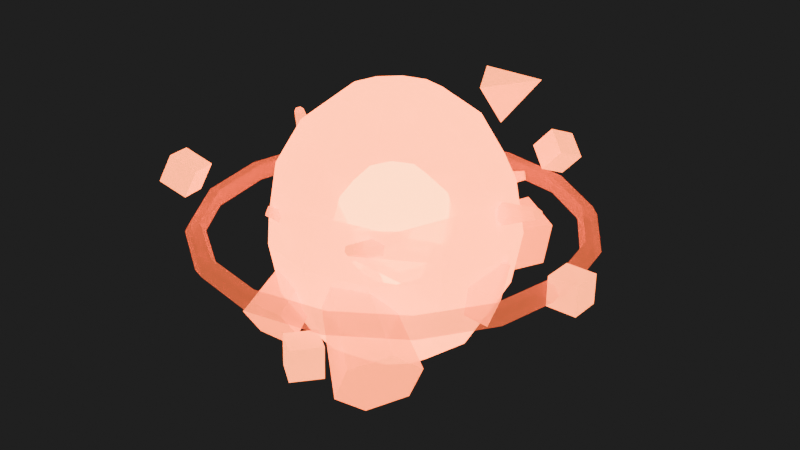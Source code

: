 # Source: vanishing_gradient_wisp.blend  (saved by Blender 5.1.29; exported with 4.5.12 LTS)
import bpy
from mathutils import Matrix  # noqa: F401  (used for matrix-valued properties, if any)

bpy.ops.wm.read_factory_settings(use_empty=True)
scene = bpy.context.scene
scene.name = 'Scene'

# ---- collections
col_office_chair = bpy.data.collections.new('office_chair'); scene.collection.children.link(col_office_chair)
col_office_desk = bpy.data.collections.new('office_desk'); scene.collection.children.link(col_office_desk)
col_fluorescent_light = bpy.data.collections.new('fluorescent_light'); scene.collection.children.link(col_fluorescent_light)
col_manila_folder = bpy.data.collections.new('manila_folder'); scene.collection.children.link(col_manila_folder)
col_office_monitor = bpy.data.collections.new('office_monitor'); scene.collection.children.link(col_office_monitor)
col_filing_cabinet = bpy.data.collections.new('filing_cabinet'); scene.collection.children.link(col_filing_cabinet)
col_clipboard = bpy.data.collections.new('clipboard'); scene.collection.children.link(col_clipboard)
col_whiteboard = bpy.data.collections.new('whiteboard'); scene.collection.children.link(col_whiteboard)

# ---- materials (node trees are filled in below, after node groups)
mat_wispcore = bpy.data.materials.new('WispCore')
mat_wispcore.surface_render_method = 'BLENDED'
mat_wispcore.blend_method = 'BLEND'
mat_wispinnercore = bpy.data.materials.new('WispInnerCore')
mat_wisptendril = bpy.data.materials.new('WispTendril')
mat_gradientfragment = bpy.data.materials.new('GradientFragment')
mat_wispaura = bpy.data.materials.new('WispAura')

# ---- material node trees
mat_wispcore.use_nodes = True; mat_wispcore.node_tree.nodes.clear()
_N = mat_wispcore.node_tree.nodes; _L = mat_wispcore.node_tree.links
n0 = _N.new('ShaderNodeOutputMaterial'); n0.name = 'Material Output'; n0.location = (0, 0)
n1 = _N.new('ShaderNodeBsdfPrincipled'); n1.name = 'Principled BSDF'; n1.location = (0, 0)
n1.inputs[0].default_value = (0.8, 0.15, 0.1, 1.0)
n1.inputs[2].default_value = 1.0
n1.inputs[4].default_value = 0.85
n1.inputs[27].default_value = (0.9, 0.2, 0.05, 1.0)
n1.inputs[28].default_value = 6.0
_L.new(n1.outputs[0], n0.inputs[0])
n0.is_active_output = True
mat_wispinnercore.use_nodes = True; mat_wispinnercore.node_tree.nodes.clear()
_N = mat_wispinnercore.node_tree.nodes; _L = mat_wispinnercore.node_tree.links
n0 = _N.new('ShaderNodeOutputMaterial'); n0.name = 'Material Output'; n0.location = (0, 0)
n1 = _N.new('ShaderNodeBsdfPrincipled'); n1.name = 'Principled BSDF'; n1.location = (0, 0)
n1.inputs[0].default_value = (1.0, 0.8, 0.2, 1.0)
n1.inputs[2].default_value = 1.0
n1.inputs[27].default_value = (1.0, 0.9, 0.3, 1.0)
n1.inputs[28].default_value = 10.0
_L.new(n1.outputs[0], n0.inputs[0])
n0.is_active_output = True
mat_wisptendril.use_nodes = True; mat_wisptendril.node_tree.nodes.clear()
_N = mat_wisptendril.node_tree.nodes; _L = mat_wisptendril.node_tree.links
n0 = _N.new('ShaderNodeOutputMaterial'); n0.name = 'Material Output'; n0.location = (0, 0)
n1 = _N.new('ShaderNodeBsdfPrincipled'); n1.name = 'Principled BSDF'; n1.location = (0, 0)
n1.inputs[0].default_value = (0.9, 0.25, 0.08, 1.0)
n1.inputs[2].default_value = 1.0
n1.inputs[4].default_value = 0.6
n1.inputs[27].default_value = (0.85, 0.18, 0.04, 1.0)
n1.inputs[28].default_value = 3.5
_L.new(n1.outputs[0], n0.inputs[0])
n0.is_active_output = True
mat_gradientfragment.use_nodes = True; mat_gradientfragment.node_tree.nodes.clear()
_N = mat_gradientfragment.node_tree.nodes; _L = mat_gradientfragment.node_tree.links
n0 = _N.new('ShaderNodeOutputMaterial'); n0.name = 'Material Output'; n0.location = (0, 0)
n1 = _N.new('ShaderNodeBsdfPrincipled'); n1.name = 'Principled BSDF'; n1.location = (0, 0)
n1.inputs[0].default_value = (0.9, 0.3, 0.1, 1.0)
n1.inputs[1].default_value = 0.3
n1.inputs[4].default_value = 0.7
n1.inputs[27].default_value = (0.8, 0.2, 0.05, 1.0)
n1.inputs[28].default_value = 4.0
_L.new(n1.outputs[0], n0.inputs[0])
n0.is_active_output = True
mat_wispaura.use_nodes = True; mat_wispaura.node_tree.nodes.clear()
_N = mat_wispaura.node_tree.nodes; _L = mat_wispaura.node_tree.links
n0 = _N.new('ShaderNodeOutputMaterial'); n0.name = 'Material Output'; n0.location = (0, 0)
n1 = _N.new('ShaderNodeBsdfPrincipled'); n1.name = 'Principled BSDF'; n1.location = (0, 0)
n1.inputs[0].default_value = (0.7, 0.12, 0.05, 1.0)
n1.inputs[2].default_value = 1.0
n1.inputs[4].default_value = 0.3
n1.inputs[27].default_value = (0.6, 0.1, 0.03, 1.0)
n1.inputs[28].default_value = 2.0
_L.new(n1.outputs[0], n0.inputs[0])
n0.is_active_output = True

# ---- world
world_darkworld = bpy.data.worlds.new('DarkWorld'); scene.world = world_darkworld
world_darkworld.use_nodes = True; world_darkworld.node_tree.nodes.clear()
_N = world_darkworld.node_tree.nodes; _L = world_darkworld.node_tree.links
n0 = _N.new('ShaderNodeBackground'); n0.name = 'Background'; n0.location = (-200, 100)
n0.inputs[0].default_value = (0.02, 0.02, 0.02, 1.0)
n1 = _N.new('ShaderNodeOutputWorld'); n1.name = 'World Output'; n1.location = (200, 100)
_L.new(n0.outputs[0], n1.inputs[0])
n1.is_active_output = True

# ---- meshes
me_sphere = bpy.data.meshes.new('Sphere')
me_sphere.from_pydata([(0.0, 0.0, 1.488), (0.0, 0.1768, 1.403), (0.0, 0.25, 1.2), (0.0, 0.0, 0.9125), (0.04784, 0.08285, 1.466), (0.08839, 0.1531, 1.403), (0.1155, 0.2, 1.31), (0.125, 0.2165, 1.2), (0.1155, 0.2, 1.09), (0.08839, 0.1531, 0.9967), (0.04784, 0.08285, 0.9344), (0.08285, 0.04784, 1.466), (0.1531, 0.08839, 1.403), (0.2, 0.1155, 1.31), (0.2165, 0.125, 1.2), (0.2, 0.1155, 1.09), (0.1531, 0.08839, 0.9967), (0.08285, 0.04784, 0.9344), (0.09567, -3.725e-09, 1.466), (0.1768, -7.451e-09, 1.403), (0.231, -7.451e-09, 1.31), (0.25, 0.0, 1.2), (0.231, -7.451e-09, 1.09), (0.1768, -7.451e-09, 0.9967), (0.09567, -3.725e-09, 0.9344), (0.08285, -0.04784, 1.466), (0.1531, -0.08839, 1.403), (0.2, -0.1155, 1.31), (0.2165, -0.125, 1.2), (0.2, -0.1155, 1.09), (0.1531, -0.08839, 0.9967), (0.08285, -0.04784, 0.9344), (0.04784, -0.08285, 1.466), (0.08839, -0.1531, 1.403), (0.1155, -0.2, 1.31), (0.125, -0.2165, 1.2), (0.1155, -0.2, 1.09), (0.08839, -0.1531, 0.9967), (0.04784, -0.08285, 0.9344), (0.0, -0.09567, 1.466), (-1.49e-08, -0.1768, 1.403), (0.0, -0.231, 1.31), (0.0, -0.25, 1.2), (0.0, -0.231, 1.09), (-1.49e-08, -0.1768, 0.9967), (0.0, -0.09567, 0.9344), (-0.04784, -0.08285, 1.466), (-0.08839, -0.1531, 1.403), (-0.1155, -0.2, 1.31), (-0.125, -0.2165, 1.2), (-0.1155, -0.2, 1.09), (-0.08839, -0.1531, 0.9967), (-0.04784, -0.08285, 0.9344), (-0.08285, -0.04784, 1.466), (-0.1531, -0.08839, 1.403), (-0.2, -0.1155, 1.31), (-0.2165, -0.125, 1.2), (-0.2, -0.1155, 1.09), (-0.1531, -0.08839, 0.9967), (-0.08285, -0.04784, 0.9344), (-0.09567, -3.725e-09, 1.466), (-0.1768, 2.98e-08, 1.403), (-0.231, -7.451e-09, 1.31), (-0.25, 0.0, 1.2), (-0.231, -7.451e-09, 1.09), (-0.1768, 2.98e-08, 0.9967), (-0.09567, -3.725e-09, 0.9344), (-0.08285, 0.04784, 1.466), (-0.1531, 0.08839, 1.403), (-0.2, 0.1155, 1.31), (-0.2165, 0.125, 1.2), (-0.2, 0.1155, 1.09), (-0.1531, 0.08839, 0.9967), (-0.08285, 0.04784, 0.9344), (-0.04784, 0.08285, 1.466), (-0.08839, 0.1531, 1.403), (-0.1155, 0.2, 1.31), (-0.125, 0.2165, 1.2), (-0.1155, 0.2, 1.09), (-0.08839, 0.1531, 0.9967), (-0.04784, 0.08285, 0.9344), (-3.725e-09, 0.09567, 1.466), (-7.451e-09, 0.231, 1.31), (-7.451e-09, 0.231, 1.09), (2.98e-08, 0.1768, 0.9967), (-3.725e-09, 0.09567, 0.9344)], [], [(81, 0, 4), (3, 85, 10), (84, 83, 8, 9), (2, 82, 6, 7), (1, 81, 4, 5), (85, 84, 9, 10), (83, 2, 7, 8), (82, 1, 5, 6), (7, 6, 13, 14), (5, 4, 11, 12), (10, 9, 16, 17), (8, 7, 14, 15), (6, 5, 12, 13), (4, 0, 11), (3, 10, 17), (9, 8, 15, 16), (17, 16, 23, 24), (15, 14, 21, 22), (13, 12, 19, 20), (11, 0, 18), (3, 17, 24), (16, 15, 22, 23), (14, 13, 20, 21), (12, 11, 18, 19), (20, 19, 26, 27), (18, 0, 25), (3, 24, 31), (23, 22, 29, 30), (21, 20, 27, 28), (19, 18, 25, 26), (24, 23, 30, 31), (22, 21, 28, 29), (3, 31, 38), (30, 29, 36, 37), (28, 27, 34, 35), (26, 25, 32, 33), (31, 30, 37, 38), (29, 28, 35, 36), (27, 26, 33, 34), (25, 0, 32), (33, 32, 39, 40), (38, 37, 44, 45), (36, 35, 42, 43), (34, 33, 40, 41), (32, 0, 39), (3, 38, 45), (37, 36, 43, 44), (35, 34, 41, 42), (45, 44, 51, 52), (43, 42, 49, 50), (41, 40, 47, 48), (39, 0, 46), (3, 45, 52), (44, 43, 50, 51), (42, 41, 48, 49), (40, 39, 46, 47), (46, 0, 53), (3, 52, 59), (51, 50, 57, 58), (49, 48, 55, 56), (47, 46, 53, 54), (52, 51, 58, 59), (50, 49, 56, 57), (48, 47, 54, 55), (58, 57, 64, 65), (56, 55, 62, 63), (54, 53, 60, 61), (59, 58, 65, 66), (57, 56, 63, 64), (55, 54, 61, 62), (53, 0, 60), (3, 59, 66), (66, 65, 72, 73), (64, 63, 70, 71), (62, 61, 68, 69), (60, 0, 67), (3, 66, 73), (65, 64, 71, 72), (63, 62, 69, 70), (61, 60, 67, 68), (71, 70, 77, 78), (69, 68, 75, 76), (67, 0, 74), (3, 73, 80), (72, 71, 78, 79), (70, 69, 76, 77), (68, 67, 74, 75), (73, 72, 79, 80), (3, 80, 85), (79, 78, 83, 84), (77, 76, 82, 2), (75, 74, 81, 1), (80, 79, 84, 85), (78, 77, 2, 83), (76, 75, 1, 82), (74, 0, 81)])
_uv = me_sphere.uv_layers.new(name='UVMap')
_uv.uv.foreach_set('vector', [0.75, 0.875, 0.7083, 1.0, 0.6667, 0.875, 0.7083, 0.0, 0.75, 0.125, 0.6667, 0.125, 0.75, 0.25, 0.75, 0.375, 0.6667, 0.375, 0.6667, 0.25, 0.75, 0.5, 0.75, 0.625, 0.6667, 0.625, 0.6667, 0.5, 0.75, 0.75, 0.75, 0.875, 0.6667, 0.875, 0.6667, 0.75, 0.75, 0.125, 0.75, 0.25, 0.6667, 0.25, 0.6667, 0.125, 0.75, 0.375, 0.75, 0.5, 0.6667, 0.5, 0.6667, 0.375, 0.75, 0.625, 0.75, 0.75, 0.6667, 0.75, 0.6667, 0.625, 0.6667, 0.5, 0.6667, 0.625, 0.5833, 0.625, 0.5833, 0.5, 0.6667, 0.75, 0.6667, 0.875, 0.5833, 0.875, 0.5833, 0.75, 0.6667, 0.125, 0.6667, 0.25, 0.5833, 0.25, 0.5833, 0.125, 0.6667, 0.375, 0.6667, 0.5, 0.5833, 0.5, 0.5833, 0.375, 0.6667, 0.625, 0.6667, 0.75, 0.5833, 0.75, 0.5833, 0.625, 0.6667, 0.875, 0.625, 1.0, 0.5833, 0.875, 0.625, 0.0, 0.6667, 0.125, 0.5833, 0.125, 0.6667, 0.25, 0.6667, 0.375, 0.5833, 0.375, 0.5833, 0.25, 0.5833, 0.125, 0.5833, 0.25, 0.5, 0.25, 0.5, 0.125, 0.5833, 0.375, 0.5833, 0.5, 0.5, 0.5, 0.5, 0.375, 0.5833, 0.625, 0.5833, 0.75, 0.5, 0.75, 0.5, 0.625, 0.5833, 0.875, 0.5417, 1.0, 0.5, 0.875, 0.5417, 0.0, 0.5833, 0.125, 0.5, 0.125, 0.5833, 0.25, 0.5833, 0.375, 0.5, 0.375, 0.5, 0.25, 0.5833, 0.5, 0.5833, 0.625, 0.5, 0.625, 0.5, 0.5, 0.5833, 0.75, 0.5833, 0.875, 0.5, 0.875, 0.5, 0.75, 0.5, 0.625, 0.5, 0.75, 0.4167, 0.75, 0.4167, 0.625, 0.5, 0.875, 0.4583, 1.0, 0.4167, 0.875, 0.4583, 0.0, 0.5, 0.125, 0.4167, 0.125, 0.5, 0.25, 0.5, 0.375, 0.4167, 0.375, 0.4167, 0.25, 0.5, 0.5, 0.5, 0.625, 0.4167, 0.625, 0.4167, 0.5, 0.5, 0.75, 0.5, 0.875, 0.4167, 0.875, 0.4167, 0.75, 0.5, 0.125, 0.5, 0.25, 0.4167, 0.25, 0.4167, 0.125, 0.5, 0.375, 0.5, 0.5, 0.4167, 0.5, 0.4167, 0.375, 0.375, 0.0, 0.4167, 0.125, 0.3333, 0.125, 0.4167, 0.25, 0.4167, 0.375, 0.3333, 0.375, 0.3333, 0.25, 0.4167, 0.5, 0.4167, 0.625, 0.3333, 0.625, 0.3333, 0.5, 0.4167, 0.75, 0.4167, 0.875, 0.3333, 0.875, 0.3333, 0.75, 0.4167, 0.125, 0.4167, 0.25, 0.3333, 0.25, 0.3333, 0.125, 0.4167, 0.375, 0.4167, 0.5, 0.3333, 0.5, 0.3333, 0.375, 0.4167, 0.625, 0.4167, 0.75, 0.3333, 0.75, 0.3333, 0.625, 0.4167, 0.875, 0.375, 1.0, 0.3333, 0.875, 0.3333, 0.75, 0.3333, 0.875, 0.25, 0.875, 0.25, 0.75, 0.3333, 0.125, 0.3333, 0.25, 0.25, 0.25, 0.25, 0.125, 0.3333, 0.375, 0.3333, 0.5, 0.25, 0.5, 0.25, 0.375, 0.3333, 0.625, 0.3333, 0.75, 0.25, 0.75, 0.25, 0.625, 0.3333, 0.875, 0.2917, 1.0, 0.25, 0.875, 0.2917, 0.0, 0.3333, 0.125, 0.25, 0.125, 0.3333, 0.25, 0.3333, 0.375, 0.25, 0.375, 0.25, 0.25, 0.3333, 0.5, 0.3333, 0.625, 0.25, 0.625, 0.25, 0.5, 0.25, 0.125, 0.25, 0.25, 0.1667, 0.25, 0.1667, 0.125, 0.25, 0.375, 0.25, 0.5, 0.1667, 0.5, 0.1667, 0.375, 0.25, 0.625, 0.25, 0.75, 0.1667, 0.75, 0.1667, 0.625, 0.25, 0.875, 0.2083, 1.0, 0.1667, 0.875, 0.2083, 0.0, 0.25, 0.125, 0.1667, 0.125, 0.25, 0.25, 0.25, 0.375, 0.1667, 0.375, 0.1667, 0.25, 0.25, 0.5, 0.25, 0.625, 0.1667, 0.625, 0.1667, 0.5, 0.25, 0.75, 0.25, 0.875, 0.1667, 0.875, 0.1667, 0.75, 0.1667, 0.875, 0.125, 1.0, 0.08333, 0.875, 0.125, 0.0, 0.1667, 0.125, 0.08333, 0.125, 0.1667, 0.25, 0.1667, 0.375, 0.08333, 0.375, 0.08333, 0.25, 0.1667, 0.5, 0.1667, 0.625, 0.08333, 0.625, 0.08333, 0.5, 0.1667, 0.75, 0.1667, 0.875, 0.08333, 0.875, 0.08333, 0.75, 0.1667, 0.125, 0.1667, 0.25, 0.08333, 0.25, 0.08333, 0.125, 0.1667, 0.375, 0.1667, 0.5, 0.08333, 0.5, 0.08333, 0.375, 0.1667, 0.625, 0.1667, 0.75, 0.08333, 0.75, 0.08333, 0.625, 0.08333, 0.25, 0.08333, 0.375, 2.98e-08, 0.375, 0.0, 0.25, 0.08333, 0.5, 0.08333, 0.625, 2.98e-08, 0.625, 0.0, 0.5, 0.08333, 0.75, 0.08333, 0.875, 2.98e-08, 0.875, 0.0, 0.75, 0.08333, 0.125, 0.08333, 0.25, 0.0, 0.25, 2.98e-08, 0.125, 0.08333, 0.375, 0.08333, 0.5, 0.0, 0.5, 2.98e-08, 0.375, 0.08333, 0.625, 0.08333, 0.75, 0.0, 0.75, 2.98e-08, 0.625, 0.08333, 0.875, 0.04167, 1.0, 2.98e-08, 0.875, 0.04167, 0.0, 0.08333, 0.125, 2.98e-08, 0.125, 1.0, 0.125, 1.0, 0.25, 0.9167, 0.25, 0.9167, 0.125, 1.0, 0.375, 1.0, 0.5, 0.9167, 0.5, 0.9167, 0.375, 1.0, 0.625, 1.0, 0.75, 0.9167, 0.75, 0.9167, 0.625, 1.0, 0.875, 0.9583, 1.0, 0.9167, 0.875, 0.9583, 0.0, 1.0, 0.125, 0.9167, 0.125, 1.0, 0.25, 1.0, 0.375, 0.9167, 0.375, 0.9167, 0.25, 1.0, 0.5, 1.0, 0.625, 0.9167, 0.625, 0.9167, 0.5, 1.0, 0.75, 1.0, 0.875, 0.9167, 0.875, 0.9167, 0.75, 0.9167, 0.375, 0.9167, 0.5, 0.8333, 0.5, 0.8333, 0.375, 0.9167, 0.625, 0.9167, 0.75, 0.8333, 0.75, 0.8333, 0.625, 0.9167, 0.875, 0.875, 1.0, 0.8333, 0.875, 0.875, 0.0, 0.9167, 0.125, 0.8333, 0.125, 0.9167, 0.25, 0.9167, 0.375, 0.8333, 0.375, 0.8333, 0.25, 0.9167, 0.5, 0.9167, 0.625, 0.8333, 0.625, 0.8333, 0.5, 0.9167, 0.75, 0.9167, 0.875, 0.8333, 0.875, 0.8333, 0.75, 0.9167, 0.125, 0.9167, 0.25, 0.8333, 0.25, 0.8333, 0.125, 0.7917, 0.0, 0.8333, 0.125, 0.75, 0.125, 0.8333, 0.25, 0.8333, 0.375, 0.75, 0.375, 0.75, 0.25, 0.8333, 0.5, 0.8333, 0.625, 0.75, 0.625, 0.75, 0.5, 0.8333, 0.75, 0.8333, 0.875, 0.75, 0.875, 0.75, 0.75, 0.8333, 0.125, 0.8333, 0.25, 0.75, 0.25, 0.75, 0.125, 0.8333, 0.375, 0.8333, 0.5, 0.75, 0.5, 0.75, 0.375, 0.8333, 0.625, 0.8333, 0.75, 0.75, 0.75, 0.75, 0.625, 0.8333, 0.875, 0.7917, 1.0, 0.75, 0.875])
me_sphere.materials.append(mat_wispcore)
me_sphere.update()
me_sphere_001 = bpy.data.meshes.new('Sphere.001')
me_sphere_001.from_pydata([(0.0, 0.0, 0.12), (0.0, 0.1039, 0.06), (0.0, 0.1039, -0.06), (0.0, 0.0, -0.12), (0.04243, 0.04243, 0.1039), (0.07348, 0.07348, 0.06), (0.08485, 0.08485, 0.0), (0.07348, 0.07348, -0.06), (0.04243, 0.04243, -0.1039), (0.06, 0.0, 0.1039), (0.1039, 0.0, 0.06), (0.12, 0.0, 0.0), (0.1039, 0.0, -0.06), (0.06, 0.0, -0.1039), (0.04243, -0.04243, 0.1039), (0.07348, -0.07348, 0.06), (0.08485, -0.08485, 0.0), (0.07348, -0.07348, -0.06), (0.04243, -0.04243, -0.1039), (0.0, -0.06, 0.1039), (0.0, -0.1039, 0.06), (0.0, -0.12, 0.0), (0.0, -0.1039, -0.06), (0.0, -0.06, -0.1039), (-0.04243, -0.04243, 0.1039), (-0.07348, -0.07348, 0.06), (-0.08485, -0.08485, 0.0), (-0.07348, -0.07348, -0.06), (-0.04243, -0.04243, -0.1039), (-0.06, 0.0, 0.1039), (-0.1039, 0.0, 0.06), (-0.12, 0.0, 0.0), (-0.1039, 0.0, -0.06), (-0.06, 0.0, -0.1039), (-0.04243, 0.04243, 0.1039), (-0.07348, 0.07348, 0.06), (-0.08485, 0.08485, 0.0), (-0.07348, 0.07348, -0.06), (-0.04243, 0.04243, -0.1039), (0.0, 0.06, 0.1039), (0.0, 0.12, 0.0), (0.0, 0.06, -0.1039)], [], [(40, 1, 5, 6), (39, 0, 4), (3, 41, 8), (2, 40, 6, 7), (1, 39, 4, 5), (41, 2, 7, 8), (3, 8, 13), (7, 6, 11, 12), (5, 4, 9, 10), (8, 7, 12, 13), (6, 5, 10, 11), (4, 0, 9), (3, 13, 18), (12, 11, 16, 17), (10, 9, 14, 15), (13, 12, 17, 18), (11, 10, 15, 16), (9, 0, 14), (17, 16, 21, 22), (15, 14, 19, 20), (18, 17, 22, 23), (16, 15, 20, 21), (14, 0, 19), (3, 18, 23), (20, 19, 24, 25), (23, 22, 27, 28), (21, 20, 25, 26), (19, 0, 24), (3, 23, 28), (22, 21, 26, 27), (28, 27, 32, 33), (26, 25, 30, 31), (24, 0, 29), (3, 28, 33), (27, 26, 31, 32), (25, 24, 29, 30), (33, 32, 37, 38), (31, 30, 35, 36), (29, 0, 34), (3, 33, 38), (32, 31, 36, 37), (30, 29, 34, 35), (38, 37, 2, 41), (36, 35, 1, 40), (34, 0, 39), (3, 38, 41), (37, 36, 40, 2), (35, 34, 39, 1)])
_uv = me_sphere_001.uv_layers.new(name='UVMap')
_uv.uv.foreach_set('vector', [0.75, 0.5, 0.75, 0.6667, 0.625, 0.6667, 0.625, 0.5, 0.75, 0.8333, 0.6875, 1.0, 0.625, 0.8333, 0.6875, 0.0, 0.75, 0.1667, 0.625, 0.1667, 0.75, 0.3333, 0.75, 0.5, 0.625, 0.5, 0.625, 0.3333, 0.75, 0.6667, 0.75, 0.8333, 0.625, 0.8333, 0.625, 0.6667, 0.75, 0.1667, 0.75, 0.3333, 0.625, 0.3333, 0.625, 0.1667, 0.5625, 0.0, 0.625, 0.1667, 0.5, 0.1667, 0.625, 0.3333, 0.625, 0.5, 0.5, 0.5, 0.5, 0.3333, 0.625, 0.6667, 0.625, 0.8333, 0.5, 0.8333, 0.5, 0.6667, 0.625, 0.1667, 0.625, 0.3333, 0.5, 0.3333, 0.5, 0.1667, 0.625, 0.5, 0.625, 0.6667, 0.5, 0.6667, 0.5, 0.5, 0.625, 0.8333, 0.5625, 1.0, 0.5, 0.8333, 0.4375, 0.0, 0.5, 0.1667, 0.375, 0.1667, 0.5, 0.3333, 0.5, 0.5, 0.375, 0.5, 0.375, 0.3333, 0.5, 0.6667, 0.5, 0.8333, 0.375, 0.8333, 0.375, 0.6667, 0.5, 0.1667, 0.5, 0.3333, 0.375, 0.3333, 0.375, 0.1667, 0.5, 0.5, 0.5, 0.6667, 0.375, 0.6667, 0.375, 0.5, 0.5, 0.8333, 0.4375, 1.0, 0.375, 0.8333, 0.375, 0.3333, 0.375, 0.5, 0.25, 0.5, 0.25, 0.3333, 0.375, 0.6667, 0.375, 0.8333, 0.25, 0.8333, 0.25, 0.6667, 0.375, 0.1667, 0.375, 0.3333, 0.25, 0.3333, 0.25, 0.1667, 0.375, 0.5, 0.375, 0.6667, 0.25, 0.6667, 0.25, 0.5, 0.375, 0.8333, 0.3125, 1.0, 0.25, 0.8333, 0.3125, 0.0, 0.375, 0.1667, 0.25, 0.1667, 0.25, 0.6667, 0.25, 0.8333, 0.125, 0.8333, 0.125, 0.6667, 0.25, 0.1667, 0.25, 0.3333, 0.125, 0.3333, 0.125, 0.1667, 0.25, 0.5, 0.25, 0.6667, 0.125, 0.6667, 0.125, 0.5, 0.25, 0.8333, 0.1875, 1.0, 0.125, 0.8333, 0.1875, 0.0, 0.25, 0.1667, 0.125, 0.1667, 0.25, 0.3333, 0.25, 0.5, 0.125, 0.5, 0.125, 0.3333, 0.125, 0.1667, 0.125, 0.3333, 0.0, 0.3333, 0.0, 0.1667, 0.125, 0.5, 0.125, 0.6667, 0.0, 0.6667, 0.0, 0.5, 0.125, 0.8333, 0.0625, 1.0, 0.0, 0.8333, 0.0625, 0.0, 0.125, 0.1667, 0.0, 0.1667, 0.125, 0.3333, 0.125, 0.5, 0.0, 0.5, 0.0, 0.3333, 0.125, 0.6667, 0.125, 0.8333, 0.0, 0.8333, 0.0, 0.6667, 1.0, 0.1667, 1.0, 0.3333, 0.875, 0.3333, 0.875, 0.1667, 1.0, 0.5, 1.0, 0.6667, 0.875, 0.6667, 0.875, 0.5, 1.0, 0.8333, 0.9375, 1.0, 0.875, 0.8333, 0.9375, 0.0, 1.0, 0.1667, 0.875, 0.1667, 1.0, 0.3333, 1.0, 0.5, 0.875, 0.5, 0.875, 0.3333, 1.0, 0.6667, 1.0, 0.8333, 0.875, 0.8333, 0.875, 0.6667, 0.875, 0.1667, 0.875, 0.3333, 0.75, 0.3333, 0.75, 0.1667, 0.875, 0.5, 0.875, 0.6667, 0.75, 0.6667, 0.75, 0.5, 0.875, 0.8333, 0.8125, 1.0, 0.75, 0.8333, 0.8125, 0.0, 0.875, 0.1667, 0.75, 0.1667, 0.875, 0.3333, 0.875, 0.5, 0.75, 0.5, 0.75, 0.3333, 0.875, 0.6667, 0.875, 0.8333, 0.75, 0.8333, 0.75, 0.6667])
me_sphere_001.materials.append(mat_wispinnercore)
me_sphere_001.update()
me_cone = bpy.data.meshes.new('Cone')
me_cone.from_pydata([(0.0, 0.08, -0.275), (0.0, 0.01, 0.275), (0.06928, 0.04, -0.275), (0.00866, 0.005, 0.275), (0.06928, -0.04, -0.275), (0.00866, -0.005, 0.275), (0.0, -0.08, -0.275), (0.0, -0.01, 0.275), (-0.06928, -0.04, -0.275), (-0.00866, -0.005, 0.275), (-0.06928, 0.04, -0.275), (-0.00866, 0.005, 0.275)], [], [(0, 1, 3, 2), (2, 3, 5, 4), (4, 5, 7, 6), (6, 7, 9, 8), (3, 1, 11, 9, 7, 5), (8, 9, 11, 10), (10, 11, 1, 0), (0, 2, 4, 6, 8, 10)])
_uv = me_cone.uv_layers.new(name='UVMap')
_uv.uv.foreach_set('vector', [1.0, 0.5, 1.0, 1.0, 0.8333, 1.0, 0.8333, 0.5, 0.8333, 0.5, 0.8333, 1.0, 0.6667, 1.0, 0.6667, 0.5, 0.6667, 0.5, 0.6667, 1.0, 0.5, 1.0, 0.5, 0.5, 0.5, 0.5, 0.5, 1.0, 0.3333, 1.0, 0.3333, 0.5, 0.4578, 0.37, 0.25, 0.49, 0.04215, 0.37, 0.04215, 0.13, 0.25, 0.01, 0.4578, 0.13, 0.3333, 0.5, 0.3333, 1.0, 0.1667, 1.0, 0.1667, 0.5, 0.1667, 0.5, 0.1667, 1.0, -8.941e-08, 1.0, -8.941e-08, 0.5, 0.75, 0.49, 0.9578, 0.37, 0.9578, 0.13, 0.75, 0.01, 0.5422, 0.13, 0.5422, 0.37])
me_cone.materials.append(mat_wisptendril)
me_cone.update()
me_cone_001 = bpy.data.meshes.new('Cone.001')
me_cone_001.from_pydata([(0.0, 0.07, -0.325), (0.0, 0.01, 0.325), (0.06062, 0.035, -0.325), (0.00866, 0.005, 0.325), (0.06062, -0.035, -0.325), (0.00866, -0.005, 0.325), (0.0, -0.07, -0.325), (0.0, -0.01, 0.325), (-0.06062, -0.035, -0.325), (-0.00866, -0.005, 0.325), (-0.06062, 0.035, -0.325), (-0.00866, 0.005, 0.325)], [], [(0, 1, 3, 2), (2, 3, 5, 4), (4, 5, 7, 6), (6, 7, 9, 8), (3, 1, 11, 9, 7, 5), (8, 9, 11, 10), (10, 11, 1, 0), (0, 2, 4, 6, 8, 10)])
_uv = me_cone_001.uv_layers.new(name='UVMap')
_uv.uv.foreach_set('vector', [1.0, 0.5, 1.0, 1.0, 0.8333, 1.0, 0.8333, 0.5, 0.8333, 0.5, 0.8333, 1.0, 0.6667, 1.0, 0.6667, 0.5, 0.6667, 0.5, 0.6667, 1.0, 0.5, 1.0, 0.5, 0.5, 0.5, 0.5, 0.5, 1.0, 0.3333, 1.0, 0.3333, 0.5, 0.4578, 0.37, 0.25, 0.49, 0.04215, 0.37, 0.04215, 0.13, 0.25, 0.01, 0.4578, 0.13, 0.3333, 0.5, 0.3333, 1.0, 0.1667, 1.0, 0.1667, 0.5, 0.1667, 0.5, 0.1667, 1.0, -8.941e-08, 1.0, -8.941e-08, 0.5, 0.75, 0.49, 0.9578, 0.37, 0.9578, 0.13, 0.75, 0.01, 0.5422, 0.13, 0.5422, 0.37])
me_cone_001.materials.append(mat_wisptendril)
me_cone_001.update()
me_cone_002 = bpy.data.meshes.new('Cone.002')
me_cone_002.from_pydata([(0.0, 0.09, -0.25), (0.0, 0.01, 0.25), (0.07794, 0.045, -0.25), (0.00866, 0.005, 0.25), (0.07794, -0.045, -0.25), (0.00866, -0.005, 0.25), (0.0, -0.09, -0.25), (0.0, -0.01, 0.25), (-0.07794, -0.045, -0.25), (-0.00866, -0.005, 0.25), (-0.07794, 0.045, -0.25), (-0.00866, 0.005, 0.25)], [], [(0, 1, 3, 2), (2, 3, 5, 4), (4, 5, 7, 6), (6, 7, 9, 8), (3, 1, 11, 9, 7, 5), (8, 9, 11, 10), (10, 11, 1, 0), (0, 2, 4, 6, 8, 10)])
_uv = me_cone_002.uv_layers.new(name='UVMap')
_uv.uv.foreach_set('vector', [1.0, 0.5, 1.0, 1.0, 0.8333, 1.0, 0.8333, 0.5, 0.8333, 0.5, 0.8333, 1.0, 0.6667, 1.0, 0.6667, 0.5, 0.6667, 0.5, 0.6667, 1.0, 0.5, 1.0, 0.5, 0.5, 0.5, 0.5, 0.5, 1.0, 0.3333, 1.0, 0.3333, 0.5, 0.4578, 0.37, 0.25, 0.49, 0.04215, 0.37, 0.04215, 0.13, 0.25, 0.01, 0.4578, 0.13, 0.3333, 0.5, 0.3333, 1.0, 0.1667, 1.0, 0.1667, 0.5, 0.1667, 0.5, 0.1667, 1.0, -8.941e-08, 1.0, -8.941e-08, 0.5, 0.75, 0.49, 0.9578, 0.37, 0.9578, 0.13, 0.75, 0.01, 0.5422, 0.13, 0.5422, 0.37])
me_cone_002.materials.append(mat_wisptendril)
me_cone_002.update()
me_cone_003 = bpy.data.meshes.new('Cone.003')
me_cone_003.from_pydata([(0.0, 0.06, -0.3), (0.0, 0.01, 0.3), (0.05196, 0.03, -0.3), (0.00866, 0.005, 0.3), (0.05196, -0.03, -0.3), (0.00866, -0.005, 0.3), (0.0, -0.06, -0.3), (0.0, -0.01, 0.3), (-0.05196, -0.03, -0.3), (-0.00866, -0.005, 0.3), (-0.05196, 0.03, -0.3), (-0.00866, 0.005, 0.3)], [], [(0, 1, 3, 2), (2, 3, 5, 4), (4, 5, 7, 6), (6, 7, 9, 8), (3, 1, 11, 9, 7, 5), (8, 9, 11, 10), (10, 11, 1, 0), (0, 2, 4, 6, 8, 10)])
_uv = me_cone_003.uv_layers.new(name='UVMap')
_uv.uv.foreach_set('vector', [1.0, 0.5, 1.0, 1.0, 0.8333, 1.0, 0.8333, 0.5, 0.8333, 0.5, 0.8333, 1.0, 0.6667, 1.0, 0.6667, 0.5, 0.6667, 0.5, 0.6667, 1.0, 0.5, 1.0, 0.5, 0.5, 0.5, 0.5, 0.5, 1.0, 0.3333, 1.0, 0.3333, 0.5, 0.4578, 0.37, 0.25, 0.49, 0.04215, 0.37, 0.04215, 0.13, 0.25, 0.01, 0.4578, 0.13, 0.3333, 0.5, 0.3333, 1.0, 0.1667, 1.0, 0.1667, 0.5, 0.1667, 0.5, 0.1667, 1.0, -8.941e-08, 1.0, -8.941e-08, 0.5, 0.75, 0.49, 0.9578, 0.37, 0.9578, 0.13, 0.75, 0.01, 0.5422, 0.13, 0.5422, 0.37])
me_cone_003.materials.append(mat_wisptendril)
me_cone_003.update()
me_cone_004 = bpy.data.meshes.new('Cone.004')
me_cone_004.from_pydata([(0.0, 0.08, -0.35), (0.0, 0.01, 0.35), (0.06928, 0.04, -0.35), (0.00866, 0.005, 0.35), (0.06928, -0.04, -0.35), (0.00866, -0.005, 0.35), (0.0, -0.08, -0.35), (0.0, -0.01, 0.35), (-0.06928, -0.04, -0.35), (-0.00866, -0.005, 0.35), (-0.06928, 0.04, -0.35), (-0.00866, 0.005, 0.35)], [], [(0, 1, 3, 2), (2, 3, 5, 4), (4, 5, 7, 6), (6, 7, 9, 8), (3, 1, 11, 9, 7, 5), (8, 9, 11, 10), (10, 11, 1, 0), (0, 2, 4, 6, 8, 10)])
_uv = me_cone_004.uv_layers.new(name='UVMap')
_uv.uv.foreach_set('vector', [1.0, 0.5, 1.0, 1.0, 0.8333, 1.0, 0.8333, 0.5, 0.8333, 0.5, 0.8333, 1.0, 0.6667, 1.0, 0.6667, 0.5, 0.6667, 0.5, 0.6667, 1.0, 0.5, 1.0, 0.5, 0.5, 0.5, 0.5, 0.5, 1.0, 0.3333, 1.0, 0.3333, 0.5, 0.4578, 0.37, 0.25, 0.49, 0.04215, 0.37, 0.04215, 0.13, 0.25, 0.01, 0.4578, 0.13, 0.3333, 0.5, 0.3333, 1.0, 0.1667, 1.0, 0.1667, 0.5, 0.1667, 0.5, 0.1667, 1.0, -8.941e-08, 1.0, -8.941e-08, 0.5, 0.75, 0.49, 0.9578, 0.37, 0.9578, 0.13, 0.75, 0.01, 0.5422, 0.13, 0.5422, 0.37])
me_cone_004.materials.append(mat_wisptendril)
me_cone_004.update()
me_cone_005 = bpy.data.meshes.new('Cone.005')
me_cone_005.from_pydata([(0.0, 0.07, -0.225), (0.0, 0.01, 0.225), (0.06062, 0.035, -0.225), (0.00866, 0.005, 0.225), (0.06062, -0.035, -0.225), (0.00866, -0.005, 0.225), (0.0, -0.07, -0.225), (0.0, -0.01, 0.225), (-0.06062, -0.035, -0.225), (-0.00866, -0.005, 0.225), (-0.06062, 0.035, -0.225), (-0.00866, 0.005, 0.225)], [], [(0, 1, 3, 2), (2, 3, 5, 4), (4, 5, 7, 6), (6, 7, 9, 8), (3, 1, 11, 9, 7, 5), (8, 9, 11, 10), (10, 11, 1, 0), (0, 2, 4, 6, 8, 10)])
_uv = me_cone_005.uv_layers.new(name='UVMap')
_uv.uv.foreach_set('vector', [1.0, 0.5, 1.0, 1.0, 0.8333, 1.0, 0.8333, 0.5, 0.8333, 0.5, 0.8333, 1.0, 0.6667, 1.0, 0.6667, 0.5, 0.6667, 0.5, 0.6667, 1.0, 0.5, 1.0, 0.5, 0.5, 0.5, 0.5, 0.5, 1.0, 0.3333, 1.0, 0.3333, 0.5, 0.4578, 0.37, 0.25, 0.49, 0.04215, 0.37, 0.04215, 0.13, 0.25, 0.01, 0.4578, 0.13, 0.3333, 0.5, 0.3333, 1.0, 0.1667, 1.0, 0.1667, 0.5, 0.1667, 0.5, 0.1667, 1.0, -8.941e-08, 1.0, -8.941e-08, 0.5, 0.75, 0.49, 0.9578, 0.37, 0.9578, 0.13, 0.75, 0.01, 0.5422, 0.13, 0.5422, 0.37])
me_cone_005.materials.append(mat_wisptendril)
me_cone_005.update()
me_cone_006 = bpy.data.meshes.new('Cone.006')
me_cone_006.from_pydata([(0.0, 0.05, -0.15), (0.0, 0.01, 0.15), (0.0433, 0.025, -0.15), (0.00866, 0.005, 0.15), (0.0433, -0.025, -0.15), (0.00866, -0.005, 0.15), (0.0, -0.05, -0.15), (0.0, -0.01, 0.15), (-0.0433, -0.025, -0.15), (-0.00866, -0.005, 0.15), (-0.0433, 0.025, -0.15), (-0.00866, 0.005, 0.15)], [], [(0, 1, 3, 2), (2, 3, 5, 4), (4, 5, 7, 6), (6, 7, 9, 8), (3, 1, 11, 9, 7, 5), (8, 9, 11, 10), (10, 11, 1, 0), (0, 2, 4, 6, 8, 10)])
_uv = me_cone_006.uv_layers.new(name='UVMap')
_uv.uv.foreach_set('vector', [1.0, 0.5, 1.0, 1.0, 0.8333, 1.0, 0.8333, 0.5, 0.8333, 0.5, 0.8333, 1.0, 0.6667, 1.0, 0.6667, 0.5, 0.6667, 0.5, 0.6667, 1.0, 0.5, 1.0, 0.5, 0.5, 0.5, 0.5, 0.5, 1.0, 0.3333, 1.0, 0.3333, 0.5, 0.4578, 0.37, 0.25, 0.49, 0.04215, 0.37, 0.04215, 0.13, 0.25, 0.01, 0.4578, 0.13, 0.3333, 0.5, 0.3333, 1.0, 0.1667, 1.0, 0.1667, 0.5, 0.1667, 0.5, 0.1667, 1.0, -8.941e-08, 1.0, -8.941e-08, 0.5, 0.75, 0.49, 0.9578, 0.37, 0.9578, 0.13, 0.75, 0.01, 0.5422, 0.13, 0.5422, 0.37])
me_cone_006.materials.append(mat_wisptendril)
me_cone_006.update()
me_cone_007 = bpy.data.meshes.new('Cone.007')
me_cone_007.from_pydata([(0.0, 0.06, -0.125), (0.0, 0.01, 0.125), (0.05196, 0.03, -0.125), (0.00866, 0.005, 0.125), (0.05196, -0.03, -0.125), (0.00866, -0.005, 0.125), (0.0, -0.06, -0.125), (0.0, -0.01, 0.125), (-0.05196, -0.03, -0.125), (-0.00866, -0.005, 0.125), (-0.05196, 0.03, -0.125), (-0.00866, 0.005, 0.125)], [], [(0, 1, 3, 2), (2, 3, 5, 4), (4, 5, 7, 6), (6, 7, 9, 8), (3, 1, 11, 9, 7, 5), (8, 9, 11, 10), (10, 11, 1, 0), (0, 2, 4, 6, 8, 10)])
_uv = me_cone_007.uv_layers.new(name='UVMap')
_uv.uv.foreach_set('vector', [1.0, 0.5, 1.0, 1.0, 0.8333, 1.0, 0.8333, 0.5, 0.8333, 0.5, 0.8333, 1.0, 0.6667, 1.0, 0.6667, 0.5, 0.6667, 0.5, 0.6667, 1.0, 0.5, 1.0, 0.5, 0.5, 0.5, 0.5, 0.5, 1.0, 0.3333, 1.0, 0.3333, 0.5, 0.4578, 0.37, 0.25, 0.49, 0.04215, 0.37, 0.04215, 0.13, 0.25, 0.01, 0.4578, 0.13, 0.3333, 0.5, 0.3333, 1.0, 0.1667, 1.0, 0.1667, 0.5, 0.1667, 0.5, 0.1667, 1.0, -8.941e-08, 1.0, -8.941e-08, 0.5, 0.75, 0.49, 0.9578, 0.37, 0.9578, 0.13, 0.75, 0.01, 0.5422, 0.13, 0.5422, 0.37])
me_cone_007.materials.append(mat_wisptendril)
me_cone_007.update()
me_cone_008 = bpy.data.meshes.new('Cone.008')
me_cone_008.from_pydata([(0.0, 0.05, -0.14), (0.0, 0.01, 0.14), (0.0433, 0.025, -0.14), (0.00866, 0.005, 0.14), (0.0433, -0.025, -0.14), (0.00866, -0.005, 0.14), (0.0, -0.05, -0.14), (0.0, -0.01, 0.14), (-0.0433, -0.025, -0.14), (-0.00866, -0.005, 0.14), (-0.0433, 0.025, -0.14), (-0.00866, 0.005, 0.14)], [], [(0, 1, 3, 2), (2, 3, 5, 4), (4, 5, 7, 6), (6, 7, 9, 8), (3, 1, 11, 9, 7, 5), (8, 9, 11, 10), (10, 11, 1, 0), (0, 2, 4, 6, 8, 10)])
_uv = me_cone_008.uv_layers.new(name='UVMap')
_uv.uv.foreach_set('vector', [1.0, 0.5, 1.0, 1.0, 0.8333, 1.0, 0.8333, 0.5, 0.8333, 0.5, 0.8333, 1.0, 0.6667, 1.0, 0.6667, 0.5, 0.6667, 0.5, 0.6667, 1.0, 0.5, 1.0, 0.5, 0.5, 0.5, 0.5, 0.5, 1.0, 0.3333, 1.0, 0.3333, 0.5, 0.4578, 0.37, 0.25, 0.49, 0.04215, 0.37, 0.04215, 0.13, 0.25, 0.01, 0.4578, 0.13, 0.3333, 0.5, 0.3333, 1.0, 0.1667, 1.0, 0.1667, 0.5, 0.1667, 0.5, 0.1667, 1.0, -8.941e-08, 1.0, -8.941e-08, 0.5, 0.75, 0.49, 0.9578, 0.37, 0.9578, 0.13, 0.75, 0.01, 0.5422, 0.13, 0.5422, 0.37])
me_cone_008.materials.append(mat_wisptendril)
me_cone_008.update()
me_cube = bpy.data.meshes.new('Cube')
me_cube.from_pydata([(-0.03, -0.03, -0.03), (-0.03, -0.03, 0.03), (-0.03, 0.03, -0.03), (-0.03, 0.03, 0.03), (0.03, -0.03, -0.03), (0.03, -0.03, 0.03), (0.03, 0.03, -0.03), (0.03, 0.03, 0.03)], [], [(0, 1, 3, 2), (2, 3, 7, 6), (6, 7, 5, 4), (4, 5, 1, 0), (2, 6, 4, 0), (7, 3, 1, 5)])
_uv = me_cube.uv_layers.new(name='UVMap')
_uv.uv.foreach_set('vector', [0.375, 0.0, 0.625, 0.0, 0.625, 0.25, 0.375, 0.25, 0.375, 0.25, 0.625, 0.25, 0.625, 0.5, 0.375, 0.5, 0.375, 0.5, 0.625, 0.5, 0.625, 0.75, 0.375, 0.75, 0.375, 0.75, 0.625, 0.75, 0.625, 1.0, 0.375, 1.0, 0.125, 0.5, 0.375, 0.5, 0.375, 0.75, 0.125, 0.75, 0.625, 0.5, 0.875, 0.5, 0.875, 0.75, 0.625, 0.75])
me_cube.materials.append(mat_gradientfragment)
me_cube.update()
me_cube_001 = bpy.data.meshes.new('Cube.001')
me_cube_001.from_pydata([(-0.03, -0.03, -0.03), (-0.03, -0.03, 0.03), (-0.03, 0.03, -0.03), (-0.03, 0.03, 0.03), (0.03, -0.03, -0.03), (0.03, -0.03, 0.03), (0.03, 0.03, -0.03), (0.03, 0.03, 0.03)], [], [(0, 1, 3, 2), (2, 3, 7, 6), (6, 7, 5, 4), (4, 5, 1, 0), (2, 6, 4, 0), (7, 3, 1, 5)])
_uv = me_cube_001.uv_layers.new(name='UVMap')
_uv.uv.foreach_set('vector', [0.375, 0.0, 0.625, 0.0, 0.625, 0.25, 0.375, 0.25, 0.375, 0.25, 0.625, 0.25, 0.625, 0.5, 0.375, 0.5, 0.375, 0.5, 0.625, 0.5, 0.625, 0.75, 0.375, 0.75, 0.375, 0.75, 0.625, 0.75, 0.625, 1.0, 0.375, 1.0, 0.125, 0.5, 0.375, 0.5, 0.375, 0.75, 0.125, 0.75, 0.625, 0.5, 0.875, 0.5, 0.875, 0.75, 0.625, 0.75])
me_cube_001.materials.append(mat_gradientfragment)
me_cube_001.update()
me_cube_002 = bpy.data.meshes.new('Cube.002')
me_cube_002.from_pydata([(-0.03, -0.03, -0.03), (-0.03, -0.03, 0.03), (-0.03, 0.03, -0.03), (-0.03, 0.03, 0.03), (0.03, -0.03, -0.03), (0.03, -0.03, 0.03), (0.03, 0.03, -0.03), (0.03, 0.03, 0.03)], [], [(0, 1, 3, 2), (2, 3, 7, 6), (6, 7, 5, 4), (4, 5, 1, 0), (2, 6, 4, 0), (7, 3, 1, 5)])
_uv = me_cube_002.uv_layers.new(name='UVMap')
_uv.uv.foreach_set('vector', [0.375, 0.0, 0.625, 0.0, 0.625, 0.25, 0.375, 0.25, 0.375, 0.25, 0.625, 0.25, 0.625, 0.5, 0.375, 0.5, 0.375, 0.5, 0.625, 0.5, 0.625, 0.75, 0.375, 0.75, 0.375, 0.75, 0.625, 0.75, 0.625, 1.0, 0.375, 1.0, 0.125, 0.5, 0.375, 0.5, 0.375, 0.75, 0.125, 0.75, 0.625, 0.5, 0.875, 0.5, 0.875, 0.75, 0.625, 0.75])
me_cube_002.materials.append(mat_gradientfragment)
me_cube_002.update()
me_cube_003 = bpy.data.meshes.new('Cube.003')
me_cube_003.from_pydata([(-0.03, -0.03, -0.03), (-0.03, -0.03, 0.03), (-0.03, 0.03, -0.03), (-0.03, 0.03, 0.03), (0.03, -0.03, -0.03), (0.03, -0.03, 0.03), (0.03, 0.03, -0.03), (0.03, 0.03, 0.03)], [], [(0, 1, 3, 2), (2, 3, 7, 6), (6, 7, 5, 4), (4, 5, 1, 0), (2, 6, 4, 0), (7, 3, 1, 5)])
_uv = me_cube_003.uv_layers.new(name='UVMap')
_uv.uv.foreach_set('vector', [0.375, 0.0, 0.625, 0.0, 0.625, 0.25, 0.375, 0.25, 0.375, 0.25, 0.625, 0.25, 0.625, 0.5, 0.375, 0.5, 0.375, 0.5, 0.625, 0.5, 0.625, 0.75, 0.375, 0.75, 0.375, 0.75, 0.625, 0.75, 0.625, 1.0, 0.375, 1.0, 0.125, 0.5, 0.375, 0.5, 0.375, 0.75, 0.125, 0.75, 0.625, 0.5, 0.875, 0.5, 0.875, 0.75, 0.625, 0.75])
me_cube_003.materials.append(mat_gradientfragment)
me_cube_003.update()
me_cube_004 = bpy.data.meshes.new('Cube.004')
me_cube_004.from_pydata([(-0.03, -0.03, -0.03), (-0.03, -0.03, 0.03), (-0.03, 0.03, -0.03), (-0.03, 0.03, 0.03), (0.03, -0.03, -0.03), (0.03, -0.03, 0.03), (0.03, 0.03, -0.03), (0.03, 0.03, 0.03)], [], [(0, 1, 3, 2), (2, 3, 7, 6), (6, 7, 5, 4), (4, 5, 1, 0), (2, 6, 4, 0), (7, 3, 1, 5)])
_uv = me_cube_004.uv_layers.new(name='UVMap')
_uv.uv.foreach_set('vector', [0.375, 0.0, 0.625, 0.0, 0.625, 0.25, 0.375, 0.25, 0.375, 0.25, 0.625, 0.25, 0.625, 0.5, 0.375, 0.5, 0.375, 0.5, 0.625, 0.5, 0.625, 0.75, 0.375, 0.75, 0.375, 0.75, 0.625, 0.75, 0.625, 1.0, 0.375, 1.0, 0.125, 0.5, 0.375, 0.5, 0.375, 0.75, 0.125, 0.75, 0.625, 0.5, 0.875, 0.5, 0.875, 0.75, 0.625, 0.75])
me_cube_004.materials.append(mat_gradientfragment)
me_cube_004.update()
me_torus = bpy.data.meshes.new('Torus')
me_torus.from_pydata([(0.4, 0.0, 0.0), (0.39, 0.0, 0.01732), (0.37, 0.0, 0.01732), (0.36, 0.0, 2.449e-18), (0.37, 0.0, -0.01732), (0.39, 0.0, -0.01732), (0.3696, 0.1531, 0.0), (0.3603, 0.1492, 0.01732), (0.3418, 0.1416, 0.01732), (0.3326, 0.1378, 2.449e-18), (0.3418, 0.1416, -0.01732), (0.3603, 0.1492, -0.01732), (0.2828, 0.2828, 0.0), (0.2758, 0.2758, 0.01732), (0.2616, 0.2616, 0.01732), (0.2546, 0.2546, 2.449e-18), (0.2616, 0.2616, -0.01732), (0.2758, 0.2758, -0.01732), (0.1531, 0.3696, 0.0), (0.1492, 0.3603, 0.01732), (0.1416, 0.3418, 0.01732), (0.1378, 0.3326, 2.449e-18), (0.1416, 0.3418, -0.01732), (0.1492, 0.3603, -0.01732), (3.02e-08, 0.4, 0.0), (2.944e-08, 0.39, 0.01732), (2.793e-08, 0.37, 0.01732), (2.718e-08, 0.36, 2.449e-18), (2.793e-08, 0.37, -0.01732), (2.944e-08, 0.39, -0.01732), (-0.1531, 0.3696, 0.0), (-0.1492, 0.3603, 0.01732), (-0.1416, 0.3418, 0.01732), (-0.1378, 0.3326, 2.449e-18), (-0.1416, 0.3418, -0.01732), (-0.1492, 0.3603, -0.01732), (-0.2828, 0.2828, 0.0), (-0.2758, 0.2758, 0.01732), (-0.2616, 0.2616, 0.01732), (-0.2546, 0.2546, 2.449e-18), (-0.2616, 0.2616, -0.01732), (-0.2758, 0.2758, -0.01732), (-0.3696, 0.1531, 0.0), (-0.3603, 0.1492, 0.01732), (-0.3418, 0.1416, 0.01732), (-0.3326, 0.1378, 2.449e-18), (-0.3418, 0.1416, -0.01732), (-0.3603, 0.1492, -0.01732), (-0.4, 3.497e-08, 0.0), (-0.39, 3.409e-08, 0.01732), (-0.37, 3.235e-08, 0.01732), (-0.36, 3.147e-08, 2.449e-18), (-0.37, 3.235e-08, -0.01732), (-0.39, 3.409e-08, -0.01732), (-0.3696, -0.1531, 0.0), (-0.3603, -0.1492, 0.01732), (-0.3418, -0.1416, 0.01732), (-0.3326, -0.1378, 2.449e-18), (-0.3418, -0.1416, -0.01732), (-0.3603, -0.1492, -0.01732), (-0.2828, -0.2828, 0.0), (-0.2758, -0.2758, 0.01732), (-0.2616, -0.2616, 0.01732), (-0.2546, -0.2546, 2.449e-18), (-0.2616, -0.2616, -0.01732), (-0.2758, -0.2758, -0.01732), (-0.1531, -0.3696, 0.0), (-0.1492, -0.3603, 0.01732), (-0.1416, -0.3418, 0.01732), (-0.1378, -0.3326, 2.449e-18), (-0.1416, -0.3418, -0.01732), (-0.1492, -0.3603, -0.01732), (3.02e-08, -0.4, 0.0), (2.944e-08, -0.39, 0.01732), (2.793e-08, -0.37, 0.01732), (2.718e-08, -0.36, 2.449e-18), (2.793e-08, -0.37, -0.01732), (2.944e-08, -0.39, -0.01732), (0.1531, -0.3696, 0.0), (0.1492, -0.3603, 0.01732), (0.1416, -0.3418, 0.01732), (0.1378, -0.3326, 2.449e-18), (0.1416, -0.3418, -0.01732), (0.1492, -0.3603, -0.01732), (0.2828, -0.2828, 0.0), (0.2758, -0.2758, 0.01732), (0.2616, -0.2616, 0.01732), (0.2546, -0.2546, 2.449e-18), (0.2616, -0.2616, -0.01732), (0.2758, -0.2758, -0.01732), (0.3696, -0.1531, 0.0), (0.3603, -0.1492, 0.01732), (0.3418, -0.1416, 0.01732), (0.3326, -0.1378, 2.449e-18), (0.3418, -0.1416, -0.01732), (0.3603, -0.1492, -0.01732)], [], [(0, 6, 7, 1), (1, 7, 8, 2), (2, 8, 9, 3), (3, 9, 10, 4), (4, 10, 11, 5), (5, 11, 6, 0), (6, 12, 13, 7), (7, 13, 14, 8), (8, 14, 15, 9), (9, 15, 16, 10), (10, 16, 17, 11), (11, 17, 12, 6), (12, 18, 19, 13), (13, 19, 20, 14), (14, 20, 21, 15), (15, 21, 22, 16), (16, 22, 23, 17), (17, 23, 18, 12), (18, 24, 25, 19), (19, 25, 26, 20), (20, 26, 27, 21), (21, 27, 28, 22), (22, 28, 29, 23), (23, 29, 24, 18), (24, 30, 31, 25), (25, 31, 32, 26), (26, 32, 33, 27), (27, 33, 34, 28), (28, 34, 35, 29), (29, 35, 30, 24), (30, 36, 37, 31), (31, 37, 38, 32), (32, 38, 39, 33), (33, 39, 40, 34), (34, 40, 41, 35), (35, 41, 36, 30), (36, 42, 43, 37), (37, 43, 44, 38), (38, 44, 45, 39), (39, 45, 46, 40), (40, 46, 47, 41), (41, 47, 42, 36), (42, 48, 49, 43), (43, 49, 50, 44), (44, 50, 51, 45), (45, 51, 52, 46), (46, 52, 53, 47), (47, 53, 48, 42), (48, 54, 55, 49), (49, 55, 56, 50), (50, 56, 57, 51), (51, 57, 58, 52), (52, 58, 59, 53), (53, 59, 54, 48), (54, 60, 61, 55), (55, 61, 62, 56), (56, 62, 63, 57), (57, 63, 64, 58), (58, 64, 65, 59), (59, 65, 60, 54), (60, 66, 67, 61), (61, 67, 68, 62), (62, 68, 69, 63), (63, 69, 70, 64), (64, 70, 71, 65), (65, 71, 66, 60), (66, 72, 73, 67), (67, 73, 74, 68), (68, 74, 75, 69), (69, 75, 76, 70), (70, 76, 77, 71), (71, 77, 72, 66), (72, 78, 79, 73), (73, 79, 80, 74), (74, 80, 81, 75), (75, 81, 82, 76), (76, 82, 83, 77), (77, 83, 78, 72), (78, 84, 85, 79), (79, 85, 86, 80), (80, 86, 87, 81), (81, 87, 88, 82), (82, 88, 89, 83), (83, 89, 84, 78), (84, 90, 91, 85), (85, 91, 92, 86), (86, 92, 93, 87), (87, 93, 94, 88), (88, 94, 95, 89), (89, 95, 90, 84), (90, 0, 1, 91), (91, 1, 2, 92), (92, 2, 3, 93), (93, 3, 4, 94), (94, 4, 5, 95), (95, 5, 0, 90)])
_uv = me_torus.uv_layers.new(name='UVMap')
_uv.uv.foreach_set('vector', [0.5, 0.5, 0.5625, 0.5, 0.5625, 0.6667, 0.5, 0.6667, 0.5, 0.6667, 0.5625, 0.6667, 0.5625, 0.8333, 0.5, 0.8333, 0.5, 0.8333, 0.5625, 0.8333, 0.5625, 1.0, 0.5, 1.0, 0.5, -1.11e-16, 0.5625, -1.11e-16, 0.5625, 0.1667, 0.5, 0.1667, 0.5, 0.1667, 0.5625, 0.1667, 0.5625, 0.3333, 0.5, 0.3333, 0.5, 0.3333, 0.5625, 0.3333, 0.5625, 0.5, 0.5, 0.5, 0.5625, 0.5, 0.625, 0.5, 0.625, 0.6667, 0.5625, 0.6667, 0.5625, 0.6667, 0.625, 0.6667, 0.625, 0.8333, 0.5625, 0.8333, 0.5625, 0.8333, 0.625, 0.8333, 0.625, 1.0, 0.5625, 1.0, 0.5625, -1.11e-16, 0.625, -1.11e-16, 0.625, 0.1667, 0.5625, 0.1667, 0.5625, 0.1667, 0.625, 0.1667, 0.625, 0.3333, 0.5625, 0.3333, 0.5625, 0.3333, 0.625, 0.3333, 0.625, 0.5, 0.5625, 0.5, 0.625, 0.5, 0.6875, 0.5, 0.6875, 0.6667, 0.625, 0.6667, 0.625, 0.6667, 0.6875, 0.6667, 0.6875, 0.8333, 0.625, 0.8333, 0.625, 0.8333, 0.6875, 0.8333, 0.6875, 1.0, 0.625, 1.0, 0.625, -1.11e-16, 0.6875, -1.11e-16, 0.6875, 0.1667, 0.625, 0.1667, 0.625, 0.1667, 0.6875, 0.1667, 0.6875, 0.3333, 0.625, 0.3333, 0.625, 0.3333, 0.6875, 0.3333, 0.6875, 0.5, 0.625, 0.5, 0.6875, 0.5, 0.75, 0.5, 0.75, 0.6667, 0.6875, 0.6667, 0.6875, 0.6667, 0.75, 0.6667, 0.75, 0.8333, 0.6875, 0.8333, 0.6875, 0.8333, 0.75, 0.8333, 0.75, 1.0, 0.6875, 1.0, 0.6875, -1.11e-16, 0.75, -1.11e-16, 0.75, 0.1667, 0.6875, 0.1667, 0.6875, 0.1667, 0.75, 0.1667, 0.75, 0.3333, 0.6875, 0.3333, 0.6875, 0.3333, 0.75, 0.3333, 0.75, 0.5, 0.6875, 0.5, 0.75, 0.5, 0.8125, 0.5, 0.8125, 0.6667, 0.75, 0.6667, 0.75, 0.6667, 0.8125, 0.6667, 0.8125, 0.8333, 0.75, 0.8333, 0.75, 0.8333, 0.8125, 0.8333, 0.8125, 1.0, 0.75, 1.0, 0.75, -1.11e-16, 0.8125, -1.11e-16, 0.8125, 0.1667, 0.75, 0.1667, 0.75, 0.1667, 0.8125, 0.1667, 0.8125, 0.3333, 0.75, 0.3333, 0.75, 0.3333, 0.8125, 0.3333, 0.8125, 0.5, 0.75, 0.5, 0.8125, 0.5, 0.875, 0.5, 0.875, 0.6667, 0.8125, 0.6667, 0.8125, 0.6667, 0.875, 0.6667, 0.875, 0.8333, 0.8125, 0.8333, 0.8125, 0.8333, 0.875, 0.8333, 0.875, 1.0, 0.8125, 1.0, 0.8125, -1.11e-16, 0.875, -1.11e-16, 0.875, 0.1667, 0.8125, 0.1667, 0.8125, 0.1667, 0.875, 0.1667, 0.875, 0.3333, 0.8125, 0.3333, 0.8125, 0.3333, 0.875, 0.3333, 0.875, 0.5, 0.8125, 0.5, 0.875, 0.5, 0.9375, 0.5, 0.9375, 0.6667, 0.875, 0.6667, 0.875, 0.6667, 0.9375, 0.6667, 0.9375, 0.8333, 0.875, 0.8333, 0.875, 0.8333, 0.9375, 0.8333, 0.9375, 1.0, 0.875, 1.0, 0.875, -1.11e-16, 0.9375, -1.11e-16, 0.9375, 0.1667, 0.875, 0.1667, 0.875, 0.1667, 0.9375, 0.1667, 0.9375, 0.3333, 0.875, 0.3333, 0.875, 0.3333, 0.9375, 0.3333, 0.9375, 0.5, 0.875, 0.5, 0.9375, 0.5, 1.0, 0.5, 1.0, 0.6667, 0.9375, 0.6667, 0.9375, 0.6667, 1.0, 0.6667, 1.0, 0.8333, 0.9375, 0.8333, 0.9375, 0.8333, 1.0, 0.8333, 1.0, 1.0, 0.9375, 1.0, 0.9375, -1.11e-16, 1.0, -1.11e-16, 1.0, 0.1667, 0.9375, 0.1667, 0.9375, 0.1667, 1.0, 0.1667, 1.0, 0.3333, 0.9375, 0.3333, 0.9375, 0.3333, 1.0, 0.3333, 1.0, 0.5, 0.9375, 0.5, 0.0, 0.5, 0.0625, 0.5, 0.0625, 0.6667, 0.0, 0.6667, 0.0, 0.6667, 0.0625, 0.6667, 0.0625, 0.8333, 0.0, 0.8333, 0.0, 0.8333, 0.0625, 0.8333, 0.0625, 1.0, 0.0, 1.0, 0.0, -1.11e-16, 0.0625, -1.11e-16, 0.0625, 0.1667, 0.0, 0.1667, 0.0, 0.1667, 0.0625, 0.1667, 0.0625, 0.3333, 0.0, 0.3333, 0.0, 0.3333, 0.0625, 0.3333, 0.0625, 0.5, 0.0, 0.5, 0.0625, 0.5, 0.125, 0.5, 0.125, 0.6667, 0.0625, 0.6667, 0.0625, 0.6667, 0.125, 0.6667, 0.125, 0.8333, 0.0625, 0.8333, 0.0625, 0.8333, 0.125, 0.8333, 0.125, 1.0, 0.0625, 1.0, 0.0625, -1.11e-16, 0.125, -1.11e-16, 0.125, 0.1667, 0.0625, 0.1667, 0.0625, 0.1667, 0.125, 0.1667, 0.125, 0.3333, 0.0625, 0.3333, 0.0625, 0.3333, 0.125, 0.3333, 0.125, 0.5, 0.0625, 0.5, 0.125, 0.5, 0.1875, 0.5, 0.1875, 0.6667, 0.125, 0.6667, 0.125, 0.6667, 0.1875, 0.6667, 0.1875, 0.8333, 0.125, 0.8333, 0.125, 0.8333, 0.1875, 0.8333, 0.1875, 1.0, 0.125, 1.0, 0.125, -1.11e-16, 0.1875, -1.11e-16, 0.1875, 0.1667, 0.125, 0.1667, 0.125, 0.1667, 0.1875, 0.1667, 0.1875, 0.3333, 0.125, 0.3333, 0.125, 0.3333, 0.1875, 0.3333, 0.1875, 0.5, 0.125, 0.5, 0.1875, 0.5, 0.25, 0.5, 0.25, 0.6667, 0.1875, 0.6667, 0.1875, 0.6667, 0.25, 0.6667, 0.25, 0.8333, 0.1875, 0.8333, 0.1875, 0.8333, 0.25, 0.8333, 0.25, 1.0, 0.1875, 1.0, 0.1875, -1.11e-16, 0.25, -1.11e-16, 0.25, 0.1667, 0.1875, 0.1667, 0.1875, 0.1667, 0.25, 0.1667, 0.25, 0.3333, 0.1875, 0.3333, 0.1875, 0.3333, 0.25, 0.3333, 0.25, 0.5, 0.1875, 0.5, 0.25, 0.5, 0.3125, 0.5, 0.3125, 0.6667, 0.25, 0.6667, 0.25, 0.6667, 0.3125, 0.6667, 0.3125, 0.8333, 0.25, 0.8333, 0.25, 0.8333, 0.3125, 0.8333, 0.3125, 1.0, 0.25, 1.0, 0.25, -1.11e-16, 0.3125, -1.11e-16, 0.3125, 0.1667, 0.25, 0.1667, 0.25, 0.1667, 0.3125, 0.1667, 0.3125, 0.3333, 0.25, 0.3333, 0.25, 0.3333, 0.3125, 0.3333, 0.3125, 0.5, 0.25, 0.5, 0.3125, 0.5, 0.375, 0.5, 0.375, 0.6667, 0.3125, 0.6667, 0.3125, 0.6667, 0.375, 0.6667, 0.375, 0.8333, 0.3125, 0.8333, 0.3125, 0.8333, 0.375, 0.8333, 0.375, 1.0, 0.3125, 1.0, 0.3125, -1.11e-16, 0.375, -1.11e-16, 0.375, 0.1667, 0.3125, 0.1667, 0.3125, 0.1667, 0.375, 0.1667, 0.375, 0.3333, 0.3125, 0.3333, 0.3125, 0.3333, 0.375, 0.3333, 0.375, 0.5, 0.3125, 0.5, 0.375, 0.5, 0.4375, 0.5, 0.4375, 0.6667, 0.375, 0.6667, 0.375, 0.6667, 0.4375, 0.6667, 0.4375, 0.8333, 0.375, 0.8333, 0.375, 0.8333, 0.4375, 0.8333, 0.4375, 1.0, 0.375, 1.0, 0.375, -1.11e-16, 0.4375, -1.11e-16, 0.4375, 0.1667, 0.375, 0.1667, 0.375, 0.1667, 0.4375, 0.1667, 0.4375, 0.3333, 0.375, 0.3333, 0.375, 0.3333, 0.4375, 0.3333, 0.4375, 0.5, 0.375, 0.5, 0.4375, 0.5, 0.5, 0.5, 0.5, 0.6667, 0.4375, 0.6667, 0.4375, 0.6667, 0.5, 0.6667, 0.5, 0.8333, 0.4375, 0.8333, 0.4375, 0.8333, 0.5, 0.8333, 0.5, 1.0, 0.4375, 1.0, 0.4375, -1.11e-16, 0.5, -1.11e-16, 0.5, 0.1667, 0.4375, 0.1667, 0.4375, 0.1667, 0.5, 0.1667, 0.5, 0.3333, 0.4375, 0.3333, 0.4375, 0.3333, 0.5, 0.3333, 0.5, 0.5, 0.4375, 0.5])
me_torus.materials.append(mat_wispaura)
me_torus.update()
me_cone_009 = bpy.data.meshes.new('Cone.009')
me_cone_009.from_pydata([(0.0, 0.08, -0.05), (0.06928, -0.04, -0.05), (-0.06928, -0.04, -0.05), (0.0, 0.0, 0.05)], [], [(0, 3, 1), (0, 1, 2), (1, 3, 2), (2, 3, 0)])
_uv = me_cone_009.uv_layers.new(name='UVMap')
_uv.uv.foreach_set('vector', [0.25, 0.49, 0.25, 0.25, 0.4578, 0.13, 0.75, 0.49, 0.9578, 0.13, 0.5422, 0.13, 0.4578, 0.13, 0.25, 0.25, 0.04215, 0.13, 0.04215, 0.13, 0.25, 0.25, 0.25, 0.49])
me_cone_009.materials.append(mat_gradientfragment)
me_cone_009.update()

# ---- objects
ob_wispcore = bpy.data.objects.new('WispCore', me_sphere)
ob_wispinnercore = bpy.data.objects.new('WispInnerCore', me_sphere_001)
ob_tendril_0 = bpy.data.objects.new('Tendril_0', me_cone)
ob_tendril_1 = bpy.data.objects.new('Tendril_1', me_cone_001)
ob_tendril_2 = bpy.data.objects.new('Tendril_2', me_cone_002)
ob_tendril_3 = bpy.data.objects.new('Tendril_3', me_cone_003)
ob_tendril_4 = bpy.data.objects.new('Tendril_4', me_cone_004)
ob_tendril_5 = bpy.data.objects.new('Tendril_5', me_cone_005)
ob_tendril_6 = bpy.data.objects.new('Tendril_6', me_cone_006)
ob_tendril_7 = bpy.data.objects.new('Tendril_7', me_cone_007)
ob_tendril_8 = bpy.data.objects.new('Tendril_8', me_cone_008)
ob_gradfrag_0 = bpy.data.objects.new('GradFrag_0', me_cube)
ob_gradfrag_1 = bpy.data.objects.new('GradFrag_1', me_cube_001)
ob_gradfrag_2 = bpy.data.objects.new('GradFrag_2', me_cube_002)
ob_gradfrag_3 = bpy.data.objects.new('GradFrag_3', me_cube_003)
ob_gradfrag_4 = bpy.data.objects.new('GradFrag_4', me_cube_004)
ob_wispaura = bpy.data.objects.new('WispAura', me_torus)
ob_gradientarrow = bpy.data.objects.new('GradientArrow', me_cone_009)

# ---- transforms, parenting, visibility, modifiers, constraints
ob_wispcore.location = (0.0, 0.0, 0.0)
ob_wispinnercore.location = (0.0, 0.0, 1.2)
ob_tendril_0.location = (0.12, 0.0, 1.2)
ob_tendril_0.rotation_euler = (1.242, 0.0, 0.0)
ob_tendril_1.location = (0.06, 0.1039, 1.2)
ob_tendril_1.rotation_euler = (1.142, 0.25, 1.047)
ob_tendril_2.location = (-0.06, 0.1039, 1.2)
ob_tendril_2.rotation_euler = (1.292, -0.1, 2.094)
ob_tendril_3.location = (-0.12, 1.47e-17, 1.2)
ob_tendril_3.rotation_euler = (1.092, 0.3, 3.142)
ob_tendril_4.location = (-0.06, -0.1039, 1.2)
ob_tendril_4.rotation_euler = (1.192, -0.2, 4.189)
ob_tendril_5.location = (0.06, -0.1039, 1.2)
ob_tendril_5.rotation_euler = (1.242, 0.15, 5.236)
ob_tendril_6.location = (0.1039, 0.06, 1.2)
ob_tendril_6.rotation_euler = (-1.028, 0.1, 0.5236)
ob_tendril_7.location = (-0.1039, 0.06, 1.2)
ob_tendril_7.rotation_euler = (-0.9783, -0.15, 2.618)
ob_tendril_8.location = (-2.204e-17, -0.12, 1.2)
ob_tendril_8.rotation_euler = (-1.078, 0.2, 4.712)
ob_gradfrag_0.location = (0.4, 0.0, 1.2)
ob_gradfrag_1.location = (0.1236, 0.3804, 1.259)
ob_gradfrag_1.rotation_euler = (0.6283, 0.377, 1.257)
ob_gradfrag_2.location = (-0.3236, 0.2351, 1.105)
ob_gradfrag_2.rotation_euler = (1.257, 0.754, 2.513)
ob_gradfrag_3.location = (-0.3236, -0.2351, 1.295)
ob_gradfrag_3.rotation_euler = (1.885, 1.131, 3.77)
ob_gradfrag_4.location = (0.1236, -0.3804, 1.141)
ob_gradfrag_4.rotation_euler = (2.513, 1.508, 5.027)
ob_wispaura.location = (0.0, 0.0, 1.2)
ob_gradientarrow.location = (0.0, 0.35, 1.35)
ob_gradientarrow.rotation_euler = (3.142, 0.0, 0.0)

# ---- collection membership
scene.collection.objects.link(ob_wispcore)
scene.collection.objects.link(ob_wispinnercore)
scene.collection.objects.link(ob_tendril_0)
scene.collection.objects.link(ob_tendril_1)
scene.collection.objects.link(ob_tendril_2)
scene.collection.objects.link(ob_tendril_3)
scene.collection.objects.link(ob_tendril_4)
scene.collection.objects.link(ob_tendril_5)
scene.collection.objects.link(ob_tendril_6)
scene.collection.objects.link(ob_tendril_7)
scene.collection.objects.link(ob_tendril_8)
scene.collection.objects.link(ob_gradfrag_0)
scene.collection.objects.link(ob_gradfrag_1)
scene.collection.objects.link(ob_gradfrag_2)
scene.collection.objects.link(ob_gradfrag_3)
scene.collection.objects.link(ob_gradfrag_4)
scene.collection.objects.link(ob_wispaura)
scene.collection.objects.link(ob_gradientarrow)

# ---- scene / render settings (as saved in the file)
scene.frame_start = 1; scene.frame_end = 250; scene.frame_set(1)
scene.render.engine = 'BLENDER_EEVEE_NEXT'
scene.render.bake_bias = 0.0
scene.render.bake_samples = 0
scene.cycles.samples = 64
scene.cycles.sampling_pattern = 'TABULATED_SOBOL'
scene.cycles.bake_type = 'AO'
scene.eevee.use_volume_custom_range = False
bpy.context.view_layer.update()

# ---- added for rendering (the .blend has no active camera): camera
cam_auto = bpy.data.cameras.new('AutoCamera')
cam_auto.lens = 50.0
cam_auto.sensor_width = 36.0
cam_auto.clip_end = 1000.0
ob_auto_camera = bpy.data.objects.new('AutoCamera', cam_auto)
scene.collection.objects.link(ob_auto_camera)
ob_auto_camera.location = (1.2348, -1.46395, 2.17584)
ob_auto_camera.rotation_euler = (1.09748, -7.21219e-08, 0.694738)
scene.camera = ob_auto_camera
bpy.context.view_layer.update()
